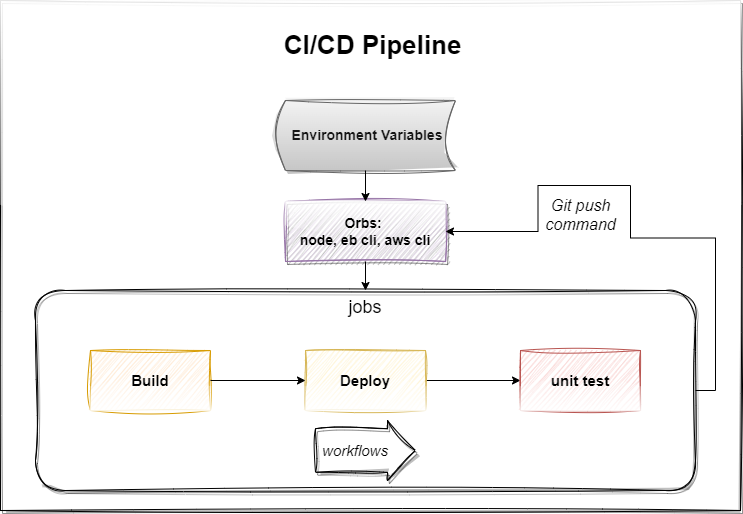

The diagram above was exported from draw.io. Its source (the exported page's mxGraphModel, read from the mxfile embedded in the PNG):
<mxGraphModel dx="1050" dy="523" grid="1" gridSize="10" guides="1" tooltips="1" connect="1" arrows="1" fold="1" page="1" pageScale="1" pageWidth="850" pageHeight="1100" math="0" shadow="0" extFonts="Permanent Marker^https://fonts.googleapis.com/css?family=Permanent+Marker">
  <root>
    <mxCell id="0" />
    <mxCell id="1" parent="0" />
    <mxCell id="_xkj8JK9c8vqysz_AZau-11" value="" style="rounded=0;whiteSpace=wrap;html=1;glass=1;shadow=1;sketch=1;curveFitting=1;jiggle=2;" vertex="1" parent="1">
      <mxGeometry x="55" y="150" width="740" height="510" as="geometry" />
    </mxCell>
    <mxCell id="_xkj8JK9c8vqysz_AZau-13" value="&lt;h1 style=&quot;box-sizing: border-box; -webkit-font-smoothing: antialiased; margin: 0px 0px 24px; min-width: 0px; color: rgb(22, 22, 22); line-height: 1.25; font-family: Roboto, sans-serif; font-size: 14px;&quot; class=&quot;css-dlgbax&quot;&gt;&lt;span style=&quot;&quot;&gt;&amp;nbsp;&lt;/span&gt;Environment Variables&lt;/h1&gt;" style="shape=dataStorage;whiteSpace=wrap;html=1;fixedSize=1;align=center;verticalAlign=bottom;size=10;fillColor=#f5f5f5;sketch=1;curveFitting=1;jiggle=2;gradientColor=#C4C4C4;strokeColor=#666666;" vertex="1" parent="1">
      <mxGeometry x="330" y="250" width="180" height="70" as="geometry" />
    </mxCell>
    <mxCell id="_xkj8JK9c8vqysz_AZau-14" value="Orbs:&amp;nbsp;&lt;br style=&quot;font-size: 14px;&quot;&gt;node, eb cli, aws cli" style="rounded=0;whiteSpace=wrap;html=1;fontSize=14;fontStyle=1;fillColor=#e1d5e7;strokeColor=#9673a6;glass=1;shadow=1;sketch=1;curveFitting=1;jiggle=2;" vertex="1" parent="1">
      <mxGeometry x="340" y="351" width="160" height="60" as="geometry" />
    </mxCell>
    <mxCell id="_xkj8JK9c8vqysz_AZau-15" value="" style="endArrow=classic;html=1;rounded=0;exitX=0.5;exitY=1;exitDx=0;exitDy=0;entryX=0.5;entryY=0;entryDx=0;entryDy=0;" edge="1" parent="1" source="_xkj8JK9c8vqysz_AZau-13" target="_xkj8JK9c8vqysz_AZau-14">
      <mxGeometry width="50" height="50" relative="1" as="geometry">
        <mxPoint x="400" y="450" as="sourcePoint" />
        <mxPoint x="450" y="400" as="targetPoint" />
      </mxGeometry>
    </mxCell>
    <mxCell id="_xkj8JK9c8vqysz_AZau-26" style="rounded=0;orthogonalLoop=1;jettySize=auto;html=1;exitX=1;exitY=0.5;exitDx=0;exitDy=0;entryX=1;entryY=0.5;entryDx=0;entryDy=0;startArrow=none;edgeStyle=orthogonalEdgeStyle;" edge="1" parent="1" target="_xkj8JK9c8vqysz_AZau-14">
      <mxGeometry relative="1" as="geometry">
        <mxPoint x="685" y="335" as="sourcePoint" />
      </mxGeometry>
    </mxCell>
    <mxCell id="_xkj8JK9c8vqysz_AZau-17" value="&lt;font style=&quot;font-size: 18px;&quot;&gt;jobs&lt;/font&gt;" style="rounded=1;whiteSpace=wrap;html=1;align=center;verticalAlign=top;sketch=1;curveFitting=1;jiggle=2;shadow=1;" vertex="1" parent="1">
      <mxGeometry x="90" y="440" width="660" height="200" as="geometry" />
    </mxCell>
    <mxCell id="_xkj8JK9c8vqysz_AZau-18" value="" style="endArrow=classic;html=1;rounded=0;exitX=0.5;exitY=1;exitDx=0;exitDy=0;" edge="1" parent="1" source="_xkj8JK9c8vqysz_AZau-14">
      <mxGeometry width="50" height="50" relative="1" as="geometry">
        <mxPoint x="400" y="650" as="sourcePoint" />
        <mxPoint x="420" y="440" as="targetPoint" />
      </mxGeometry>
    </mxCell>
    <mxCell id="_xkj8JK9c8vqysz_AZau-36" value="" style="shape=singleArrow;whiteSpace=wrap;html=1;arrowWidth=0.726666259765625;arrowSize=0.28;sketch=1;curveFitting=1;jiggle=2;shadow=1;" vertex="1" parent="1">
      <mxGeometry x="370" y="570" width="100" height="60" as="geometry" />
    </mxCell>
    <mxCell id="_xkj8JK9c8vqysz_AZau-19" value="&lt;font style=&quot;font-size: 15px;&quot;&gt;&lt;b&gt;Build&lt;/b&gt;&lt;/font&gt;" style="rounded=0;whiteSpace=wrap;html=1;flipV=1;flipH=1;sketch=1;curveFitting=1;jiggle=2;fillColor=#ffe6cc;strokeColor=#d79b00;glass=1;" vertex="1" parent="1">
      <mxGeometry x="145" y="500" width="120" height="60" as="geometry" />
    </mxCell>
    <mxCell id="_xkj8JK9c8vqysz_AZau-24" style="rounded=0;orthogonalLoop=1;jettySize=auto;html=1;exitX=1;exitY=0.5;exitDx=0;exitDy=0;" edge="1" parent="1" source="_xkj8JK9c8vqysz_AZau-21" target="_xkj8JK9c8vqysz_AZau-22">
      <mxGeometry relative="1" as="geometry" />
    </mxCell>
    <mxCell id="_xkj8JK9c8vqysz_AZau-21" value="&lt;font style=&quot;font-size: 15px;&quot;&gt;&lt;b&gt;Deploy&lt;/b&gt;&lt;/font&gt;" style="rounded=0;whiteSpace=wrap;html=1;flipV=1;flipH=1;sketch=1;curveFitting=1;jiggle=2;fillColor=#fff2cc;strokeColor=#d6b656;shadow=0;glass=1;" vertex="1" parent="1">
      <mxGeometry x="360" y="500" width="120" height="60" as="geometry" />
    </mxCell>
    <mxCell id="_xkj8JK9c8vqysz_AZau-22" value="&lt;font style=&quot;font-size: 15px;&quot;&gt;&lt;b&gt;unit test&lt;/b&gt;&lt;/font&gt;" style="rounded=0;whiteSpace=wrap;html=1;flipV=1;flipH=1;sketch=1;curveFitting=1;jiggle=2;fillColor=#f8cecc;strokeColor=#b85450;glass=1;" vertex="1" parent="1">
      <mxGeometry x="575" y="500" width="120" height="60" as="geometry" />
    </mxCell>
    <mxCell id="_xkj8JK9c8vqysz_AZau-23" value="" style="endArrow=classic;html=1;rounded=0;exitX=1;exitY=0.5;exitDx=0;exitDy=0;entryX=0;entryY=0.5;entryDx=0;entryDy=0;" edge="1" parent="1" source="_xkj8JK9c8vqysz_AZau-19" target="_xkj8JK9c8vqysz_AZau-21">
      <mxGeometry width="50" height="50" relative="1" as="geometry">
        <mxPoint x="400" y="570" as="sourcePoint" />
        <mxPoint x="450" y="520" as="targetPoint" />
      </mxGeometry>
    </mxCell>
    <mxCell id="_xkj8JK9c8vqysz_AZau-31" value="CI/CD Pipeline" style="text;html=1;strokeColor=none;fillColor=none;align=center;verticalAlign=middle;whiteSpace=wrap;rounded=0;fontSize=26;fontStyle=1" vertex="1" parent="1">
      <mxGeometry x="330" y="180" width="195" height="30" as="geometry" />
    </mxCell>
    <mxCell id="_xkj8JK9c8vqysz_AZau-33" value="" style="edgeStyle=orthogonalEdgeStyle;rounded=0;orthogonalLoop=1;jettySize=auto;html=1;exitX=1;exitY=0.5;exitDx=0;exitDy=0;entryX=1;entryY=0.5;entryDx=0;entryDy=0;endArrow=none;" edge="1" parent="1" source="_xkj8JK9c8vqysz_AZau-17">
      <mxGeometry relative="1" as="geometry">
        <mxPoint x="750" y="520" as="sourcePoint" />
        <mxPoint x="685" y="335" as="targetPoint" />
      </mxGeometry>
    </mxCell>
    <mxCell id="_xkj8JK9c8vqysz_AZau-34" value="&lt;br style=&quot;font-size: 16px;&quot;&gt;Git push command" style="text;html=1;strokeColor=none;fillColor=none;align=center;verticalAlign=middle;whiteSpace=wrap;rounded=0;fontSize=16;fontStyle=2" vertex="1" parent="1">
      <mxGeometry x="587.5" y="330" width="95" height="50" as="geometry" />
    </mxCell>
    <mxCell id="_xkj8JK9c8vqysz_AZau-35" value="workflows" style="text;html=1;strokeColor=none;fillColor=none;align=center;verticalAlign=middle;whiteSpace=wrap;rounded=0;fontStyle=2;fontSize=15;" vertex="1" parent="1">
      <mxGeometry x="380" y="585" width="60" height="30" as="geometry" />
    </mxCell>
  </root>
</mxGraphModel>